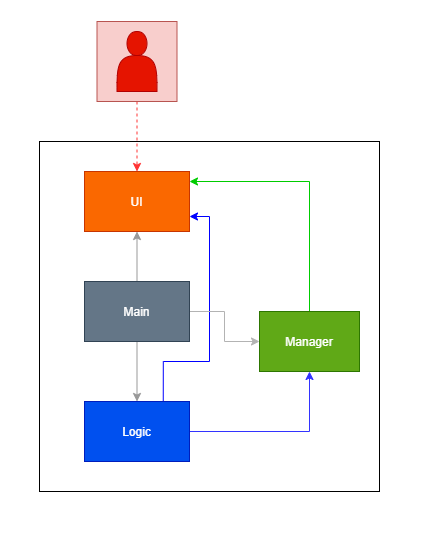

The diagram above was exported from draw.io. Its source (the exported page's mxGraphModel, read from the mxfile embedded in the PNG):
<mxGraphModel dx="1422" dy="772" grid="1" gridSize="10" guides="1" tooltips="1" connect="1" arrows="1" fold="1" page="1" pageScale="1" pageWidth="827" pageHeight="1169" math="0" shadow="0">
  <root>
    <mxCell id="0" />
    <mxCell id="1" parent="0" />
    <mxCell id="G5mBKEaRsxggF8S6CgEy-3" value="" style="rounded=0;whiteSpace=wrap;html=1;" parent="1" vertex="1">
      <mxGeometry x="200" y="170" width="340" height="350" as="geometry" />
    </mxCell>
    <mxCell id="G5mBKEaRsxggF8S6CgEy-8" style="edgeStyle=orthogonalEdgeStyle;rounded=0;orthogonalLoop=1;jettySize=auto;html=1;exitX=0.5;exitY=1;exitDx=0;exitDy=0;dashed=1;strokeColor=#FF3333;" parent="1" source="G5mBKEaRsxggF8S6CgEy-1" target="G5mBKEaRsxggF8S6CgEy-5" edge="1">
      <mxGeometry relative="1" as="geometry" />
    </mxCell>
    <mxCell id="G5mBKEaRsxggF8S6CgEy-16" style="edgeStyle=orthogonalEdgeStyle;rounded=0;orthogonalLoop=1;jettySize=auto;html=1;exitX=1;exitY=0.5;exitDx=0;exitDy=0;entryX=0.5;entryY=1;entryDx=0;entryDy=0;fontColor=#FFFFFF;strokeColor=#3333FF;" parent="1" source="G5mBKEaRsxggF8S6CgEy-4" target="G5mBKEaRsxggF8S6CgEy-6" edge="1">
      <mxGeometry relative="1" as="geometry" />
    </mxCell>
    <mxCell id="G5mBKEaRsxggF8S6CgEy-22" style="edgeStyle=orthogonalEdgeStyle;rounded=0;orthogonalLoop=1;jettySize=auto;html=1;exitX=0.75;exitY=0;exitDx=0;exitDy=0;entryX=1;entryY=0.75;entryDx=0;entryDy=0;fontColor=#FFFFFF;strokeColor=#0000FF;" parent="1" source="G5mBKEaRsxggF8S6CgEy-4" target="G5mBKEaRsxggF8S6CgEy-5" edge="1">
      <mxGeometry relative="1" as="geometry">
        <Array as="points">
          <mxPoint x="324" y="390" />
          <mxPoint x="370" y="390" />
          <mxPoint x="370" y="245" />
        </Array>
      </mxGeometry>
    </mxCell>
    <mxCell id="G5mBKEaRsxggF8S6CgEy-4" value="Logic" style="rounded=0;whiteSpace=wrap;html=1;fillColor=#0050ef;fontColor=#ffffff;strokeColor=#001DBC;" parent="1" vertex="1">
      <mxGeometry x="245" y="430" width="105" height="60" as="geometry" />
    </mxCell>
    <mxCell id="G5mBKEaRsxggF8S6CgEy-20" style="edgeStyle=orthogonalEdgeStyle;rounded=0;orthogonalLoop=1;jettySize=auto;html=1;exitX=1;exitY=0.25;exitDx=0;exitDy=0;entryX=1;entryY=0.25;entryDx=0;entryDy=0;fontColor=#FFFFFF;strokeColor=#FF8000;" parent="1" source="G5mBKEaRsxggF8S6CgEy-5" target="G5mBKEaRsxggF8S6CgEy-5" edge="1">
      <mxGeometry relative="1" as="geometry" />
    </mxCell>
    <mxCell id="G5mBKEaRsxggF8S6CgEy-5" value="UI" style="rounded=0;whiteSpace=wrap;html=1;fillColor=#fa6800;fontColor=#FFFFFF;strokeColor=#C73500;" parent="1" vertex="1">
      <mxGeometry x="245" y="200" width="105" height="60" as="geometry" />
    </mxCell>
    <mxCell id="G5mBKEaRsxggF8S6CgEy-24" style="edgeStyle=orthogonalEdgeStyle;rounded=0;orthogonalLoop=1;jettySize=auto;html=1;exitX=0.5;exitY=0;exitDx=0;exitDy=0;fontColor=#FFFFFF;strokeColor=#00CC00;" parent="1" source="G5mBKEaRsxggF8S6CgEy-6" edge="1">
      <mxGeometry relative="1" as="geometry">
        <mxPoint x="350" y="210" as="targetPoint" />
        <Array as="points">
          <mxPoint x="470" y="210" />
        </Array>
      </mxGeometry>
    </mxCell>
    <mxCell id="G5mBKEaRsxggF8S6CgEy-6" value="Manager" style="rounded=0;whiteSpace=wrap;html=1;fillColor=#60a917;fontColor=#ffffff;strokeColor=#2D7600;" parent="1" vertex="1">
      <mxGeometry x="420" y="340" width="100" height="60" as="geometry" />
    </mxCell>
    <mxCell id="G5mBKEaRsxggF8S6CgEy-9" value="" style="group" parent="1" vertex="1" connectable="0">
      <mxGeometry x="257.5" y="50" width="80" height="80" as="geometry" />
    </mxCell>
    <mxCell id="G5mBKEaRsxggF8S6CgEy-1" value="" style="rounded=0;whiteSpace=wrap;html=1;fillColor=#f8cecc;strokeColor=#b85450;" parent="G5mBKEaRsxggF8S6CgEy-9" vertex="1">
      <mxGeometry width="80" height="80" as="geometry" />
    </mxCell>
    <mxCell id="G5mBKEaRsxggF8S6CgEy-2" value="" style="shape=actor;whiteSpace=wrap;html=1;fillColor=#e51400;fontColor=#ffffff;strokeColor=#B20000;" parent="G5mBKEaRsxggF8S6CgEy-9" vertex="1">
      <mxGeometry x="20" y="10" width="40" height="60" as="geometry" />
    </mxCell>
    <mxCell id="G5mBKEaRsxggF8S6CgEy-12" style="edgeStyle=orthogonalEdgeStyle;rounded=0;orthogonalLoop=1;jettySize=auto;html=1;exitX=0.5;exitY=0;exitDx=0;exitDy=0;entryX=0.5;entryY=1;entryDx=0;entryDy=0;fontColor=#FFFFFF;strokeColor=#999999;" parent="1" source="G5mBKEaRsxggF8S6CgEy-11" target="G5mBKEaRsxggF8S6CgEy-5" edge="1">
      <mxGeometry relative="1" as="geometry" />
    </mxCell>
    <mxCell id="G5mBKEaRsxggF8S6CgEy-13" style="edgeStyle=orthogonalEdgeStyle;rounded=0;orthogonalLoop=1;jettySize=auto;html=1;exitX=0.5;exitY=1;exitDx=0;exitDy=0;entryX=0.5;entryY=0;entryDx=0;entryDy=0;fontColor=#FFFFFF;strokeColor=#999999;" parent="1" source="G5mBKEaRsxggF8S6CgEy-11" target="G5mBKEaRsxggF8S6CgEy-4" edge="1">
      <mxGeometry relative="1" as="geometry" />
    </mxCell>
    <mxCell id="G5mBKEaRsxggF8S6CgEy-21" style="edgeStyle=orthogonalEdgeStyle;rounded=0;orthogonalLoop=1;jettySize=auto;html=1;exitX=1;exitY=0.5;exitDx=0;exitDy=0;entryX=0;entryY=0.5;entryDx=0;entryDy=0;fontColor=#FFFFFF;strokeColor=#B3B3B3;" parent="1" source="G5mBKEaRsxggF8S6CgEy-11" target="G5mBKEaRsxggF8S6CgEy-6" edge="1">
      <mxGeometry relative="1" as="geometry" />
    </mxCell>
    <mxCell id="G5mBKEaRsxggF8S6CgEy-11" value="Main" style="rounded=0;whiteSpace=wrap;html=1;fontColor=#ffffff;fillColor=#647687;strokeColor=#314354;" parent="1" vertex="1">
      <mxGeometry x="245" y="310" width="105" height="60" as="geometry" />
    </mxCell>
  </root>
</mxGraphModel>